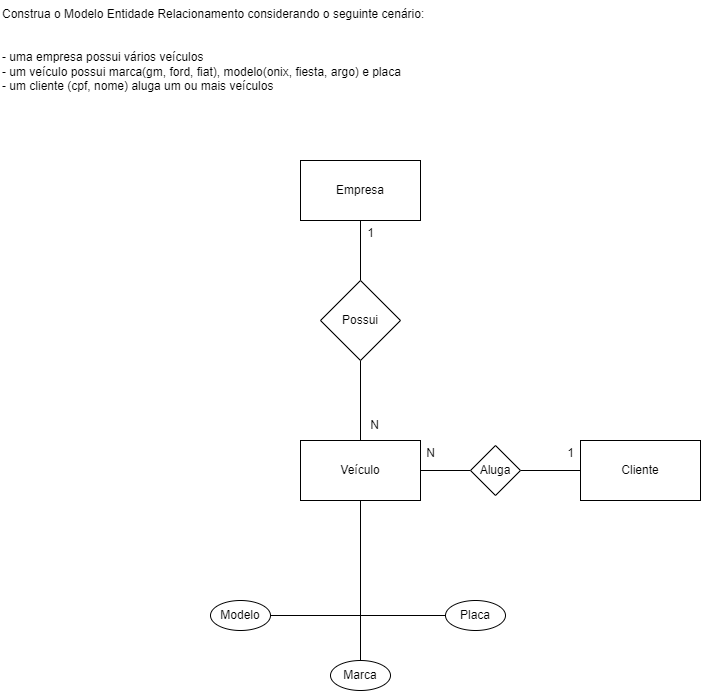

The diagram above was exported from draw.io. Its source (the exported page's mxGraphModel, read from the mxfile embedded in the PNG):
<mxGraphModel dx="1050" dy="533" grid="1" gridSize="10" guides="1" tooltips="1" connect="1" arrows="1" fold="1" page="1" pageScale="1" pageWidth="827" pageHeight="1169" math="0" shadow="0">
  <root>
    <mxCell id="0" />
    <mxCell id="1" parent="0" />
    <mxCell id="EN4_EAjY8X7hiJVMPtbm-1" value="Construa o Modelo Entidade Relacionamento considerando o seguinte cenário:&#10;&#10;&#10;- uma empresa possui vários veículos&#10;- um veículo possui marca(gm, ford, fiat), modelo(onix, fiesta, argo) e placa&#10;- um cliente (cpf, nome) aluga um ou mais veículos" style="text;whiteSpace=wrap;" vertex="1" parent="1">
      <mxGeometry x="40" y="40" width="460" height="110" as="geometry" />
    </mxCell>
    <mxCell id="EN4_EAjY8X7hiJVMPtbm-5" style="edgeStyle=orthogonalEdgeStyle;rounded=0;orthogonalLoop=1;jettySize=auto;html=1;entryX=0.5;entryY=0;entryDx=0;entryDy=0;endArrow=none;endFill=0;" edge="1" parent="1" source="EN4_EAjY8X7hiJVMPtbm-2" target="EN4_EAjY8X7hiJVMPtbm-3">
      <mxGeometry relative="1" as="geometry" />
    </mxCell>
    <mxCell id="EN4_EAjY8X7hiJVMPtbm-2" value="&lt;font style=&quot;vertical-align: inherit;&quot;&gt;&lt;font style=&quot;vertical-align: inherit;&quot;&gt;Empresa&lt;/font&gt;&lt;/font&gt;" style="rounded=0;whiteSpace=wrap;html=1;" vertex="1" parent="1">
      <mxGeometry x="340" y="200" width="120" height="60" as="geometry" />
    </mxCell>
    <mxCell id="EN4_EAjY8X7hiJVMPtbm-6" style="edgeStyle=orthogonalEdgeStyle;rounded=0;orthogonalLoop=1;jettySize=auto;html=1;entryX=0.5;entryY=0;entryDx=0;entryDy=0;endArrow=none;endFill=0;" edge="1" parent="1" source="EN4_EAjY8X7hiJVMPtbm-3" target="EN4_EAjY8X7hiJVMPtbm-4">
      <mxGeometry relative="1" as="geometry" />
    </mxCell>
    <mxCell id="EN4_EAjY8X7hiJVMPtbm-3" value="&lt;font style=&quot;vertical-align: inherit;&quot;&gt;&lt;font style=&quot;vertical-align: inherit;&quot;&gt;Possui&lt;/font&gt;&lt;/font&gt;" style="rhombus;whiteSpace=wrap;html=1;" vertex="1" parent="1">
      <mxGeometry x="360" y="320" width="80" height="80" as="geometry" />
    </mxCell>
    <mxCell id="EN4_EAjY8X7hiJVMPtbm-11" style="edgeStyle=orthogonalEdgeStyle;rounded=0;orthogonalLoop=1;jettySize=auto;html=1;entryX=0;entryY=0.5;entryDx=0;entryDy=0;endArrow=none;endFill=0;" edge="1" parent="1" source="EN4_EAjY8X7hiJVMPtbm-4" target="EN4_EAjY8X7hiJVMPtbm-10">
      <mxGeometry relative="1" as="geometry" />
    </mxCell>
    <mxCell id="EN4_EAjY8X7hiJVMPtbm-4" value="&lt;font style=&quot;vertical-align: inherit;&quot;&gt;&lt;font style=&quot;vertical-align: inherit;&quot;&gt;Veículo&lt;/font&gt;&lt;/font&gt;" style="rounded=0;whiteSpace=wrap;html=1;" vertex="1" parent="1">
      <mxGeometry x="340" y="480" width="120" height="60" as="geometry" />
    </mxCell>
    <mxCell id="EN4_EAjY8X7hiJVMPtbm-7" value="&lt;font style=&quot;vertical-align: inherit;&quot;&gt;&lt;font style=&quot;vertical-align: inherit;&quot;&gt;1&lt;/font&gt;&lt;/font&gt;" style="text;html=1;align=center;verticalAlign=middle;resizable=0;points=[];autosize=1;strokeColor=none;fillColor=none;" vertex="1" parent="1">
      <mxGeometry x="395" y="258" width="30" height="30" as="geometry" />
    </mxCell>
    <mxCell id="EN4_EAjY8X7hiJVMPtbm-8" value="&lt;font style=&quot;vertical-align: inherit;&quot;&gt;&lt;font style=&quot;vertical-align: inherit;&quot;&gt;N&lt;/font&gt;&lt;/font&gt;" style="text;html=1;align=center;verticalAlign=middle;resizable=0;points=[];autosize=1;strokeColor=none;fillColor=none;" vertex="1" parent="1">
      <mxGeometry x="399" y="450" width="30" height="30" as="geometry" />
    </mxCell>
    <mxCell id="EN4_EAjY8X7hiJVMPtbm-9" value="&lt;font style=&quot;vertical-align: inherit;&quot;&gt;&lt;font style=&quot;vertical-align: inherit;&quot;&gt;&lt;font style=&quot;vertical-align: inherit;&quot;&gt;&lt;font style=&quot;vertical-align: inherit;&quot;&gt;Cliente&lt;/font&gt;&lt;/font&gt;&lt;/font&gt;&lt;/font&gt;" style="rounded=0;whiteSpace=wrap;html=1;" vertex="1" parent="1">
      <mxGeometry x="620" y="480" width="120" height="60" as="geometry" />
    </mxCell>
    <mxCell id="EN4_EAjY8X7hiJVMPtbm-12" style="edgeStyle=orthogonalEdgeStyle;rounded=0;orthogonalLoop=1;jettySize=auto;html=1;entryX=0;entryY=0.5;entryDx=0;entryDy=0;endArrow=none;endFill=0;" edge="1" parent="1" source="EN4_EAjY8X7hiJVMPtbm-10" target="EN4_EAjY8X7hiJVMPtbm-9">
      <mxGeometry relative="1" as="geometry" />
    </mxCell>
    <mxCell id="EN4_EAjY8X7hiJVMPtbm-10" value="&lt;font style=&quot;vertical-align: inherit;&quot;&gt;&lt;font style=&quot;vertical-align: inherit;&quot;&gt;Aluga&lt;/font&gt;&lt;/font&gt;" style="rhombus;whiteSpace=wrap;html=1;" vertex="1" parent="1">
      <mxGeometry x="510" y="485" width="50" height="50" as="geometry" />
    </mxCell>
    <mxCell id="EN4_EAjY8X7hiJVMPtbm-13" value="&lt;font style=&quot;vertical-align: inherit;&quot;&gt;&lt;font style=&quot;vertical-align: inherit;&quot;&gt;1&lt;/font&gt;&lt;/font&gt;" style="text;html=1;align=center;verticalAlign=middle;resizable=0;points=[];autosize=1;strokeColor=none;fillColor=none;" vertex="1" parent="1">
      <mxGeometry x="595" y="478" width="30" height="30" as="geometry" />
    </mxCell>
    <mxCell id="EN4_EAjY8X7hiJVMPtbm-14" value="&lt;font style=&quot;vertical-align: inherit;&quot;&gt;&lt;font style=&quot;vertical-align: inherit;&quot;&gt;N&lt;/font&gt;&lt;/font&gt;" style="text;html=1;align=center;verticalAlign=middle;resizable=0;points=[];autosize=1;strokeColor=none;fillColor=none;" vertex="1" parent="1">
      <mxGeometry x="455" y="478" width="30" height="30" as="geometry" />
    </mxCell>
    <mxCell id="EN4_EAjY8X7hiJVMPtbm-21" style="edgeStyle=orthogonalEdgeStyle;rounded=0;orthogonalLoop=1;jettySize=auto;html=1;entryX=0.5;entryY=1;entryDx=0;entryDy=0;endArrow=none;endFill=0;" edge="1" parent="1" source="EN4_EAjY8X7hiJVMPtbm-15">
      <mxGeometry relative="1" as="geometry">
        <mxPoint x="400" y="630" as="targetPoint" />
      </mxGeometry>
    </mxCell>
    <mxCell id="EN4_EAjY8X7hiJVMPtbm-15" value="&lt;font style=&quot;vertical-align: inherit;&quot;&gt;&lt;font style=&quot;vertical-align: inherit;&quot;&gt;Marca&lt;/font&gt;&lt;/font&gt;" style="ellipse;whiteSpace=wrap;html=1;" vertex="1" parent="1">
      <mxGeometry x="370" y="700" width="60" height="30" as="geometry" />
    </mxCell>
    <mxCell id="EN4_EAjY8X7hiJVMPtbm-23" style="edgeStyle=orthogonalEdgeStyle;rounded=0;orthogonalLoop=1;jettySize=auto;html=1;entryX=0.5;entryY=1;entryDx=0;entryDy=0;endArrow=none;endFill=0;" edge="1" parent="1" source="EN4_EAjY8X7hiJVMPtbm-16" target="EN4_EAjY8X7hiJVMPtbm-4">
      <mxGeometry relative="1" as="geometry">
        <mxPoint x="400" y="630" as="targetPoint" />
      </mxGeometry>
    </mxCell>
    <mxCell id="EN4_EAjY8X7hiJVMPtbm-16" value="&lt;font style=&quot;vertical-align: inherit;&quot;&gt;&lt;font style=&quot;vertical-align: inherit;&quot;&gt;&lt;font style=&quot;vertical-align: inherit;&quot;&gt;&lt;font style=&quot;vertical-align: inherit;&quot;&gt;Modelo&lt;/font&gt;&lt;/font&gt;&lt;/font&gt;&lt;/font&gt;" style="ellipse;whiteSpace=wrap;html=1;" vertex="1" parent="1">
      <mxGeometry x="250" y="640" width="60" height="30" as="geometry" />
    </mxCell>
    <mxCell id="EN4_EAjY8X7hiJVMPtbm-22" style="edgeStyle=orthogonalEdgeStyle;rounded=0;orthogonalLoop=1;jettySize=auto;html=1;entryX=0.5;entryY=1;entryDx=0;entryDy=0;endArrow=none;endFill=0;" edge="1" parent="1" source="EN4_EAjY8X7hiJVMPtbm-17" target="EN4_EAjY8X7hiJVMPtbm-4">
      <mxGeometry relative="1" as="geometry">
        <mxPoint x="400" y="630" as="targetPoint" />
        <Array as="points">
          <mxPoint x="400" y="655" />
        </Array>
      </mxGeometry>
    </mxCell>
    <mxCell id="EN4_EAjY8X7hiJVMPtbm-17" value="&lt;font style=&quot;vertical-align: inherit;&quot;&gt;&lt;font style=&quot;vertical-align: inherit;&quot;&gt;&lt;font style=&quot;vertical-align: inherit;&quot;&gt;&lt;font style=&quot;vertical-align: inherit;&quot;&gt;&lt;font style=&quot;vertical-align: inherit;&quot;&gt;&lt;font style=&quot;vertical-align: inherit;&quot;&gt;Placa&lt;/font&gt;&lt;/font&gt;&lt;/font&gt;&lt;/font&gt;&lt;/font&gt;&lt;/font&gt;" style="ellipse;whiteSpace=wrap;html=1;" vertex="1" parent="1">
      <mxGeometry x="485" y="640" width="60" height="30" as="geometry" />
    </mxCell>
  </root>
</mxGraphModel>